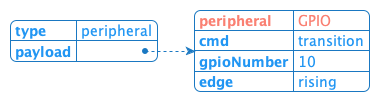

The diagram above was rendered by PlantUML. Its source (embedded in the PNG):
@startjson gpio
!theme materia-outline
skinparam backgroundColor transparent

<style>
jsonDiagram {
    RoundCorner 12
    highlight {
        FontColor salmon
    }
    .chip {
        FontColor salmon
    }
}
</style>

#highlight "payload"/ "peripheral"
{
  "type": "peripheral",
  "payload": {
    "peripheral": "GPIO",
    "cmd": "transition",
    "gpioNumber": 10,
    "edge": "rising"
  }
}
@endjson